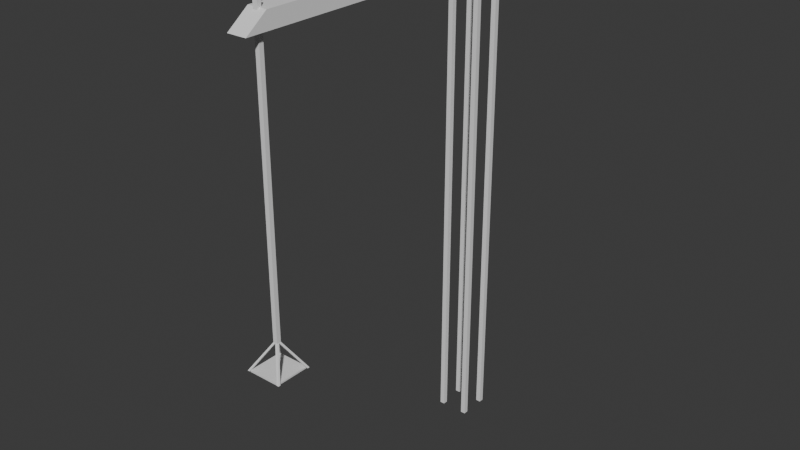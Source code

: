 # Source: crane.blend  (saved by Blender 4.1.24; exported with 4.5.12 LTS)
import bpy
from mathutils import Matrix  # noqa: F401  (used for matrix-valued properties, if any)

bpy.ops.wm.read_factory_settings(use_empty=True)
scene = bpy.context.scene
scene.name = 'Scene'

# ---- world
world_world = bpy.data.worlds.new('World'); scene.world = world_world
world_world.use_nodes = True; world_world.node_tree.nodes.clear()
_N = world_world.node_tree.nodes; _L = world_world.node_tree.links
n0 = _N.new('ShaderNodeOutputWorld'); n0.name = 'World Output'; n0.location = (300, 300)
n1 = _N.new('ShaderNodeBackground'); n1.name = 'Background'; n1.location = (10, 300)
n1.inputs[0].default_value = (0.05088, 0.05088, 0.05088, 1.0)
_L.new(n1.outputs[0], n0.inputs[0])
n0.is_active_output = True
world_world.color = (0.05088, 0.05088, 0.05088)
world_world.use_sun_shadow = False
world_world.sun_shadow_jitter_overblur = 0.0

# ---- meshes
me_cube_001 = bpy.data.meshes.new('Cube.001')
me_cube_001.from_pydata([(-3.0, -3.0, 0.0), (-3.0, -3.0, 87.0), (-3.0, -2.1, 0.0), (-3.0, -2.1, 87.0), (-2.1, -3.0, 0.0), (-2.1, -3.0, 87.0), (-2.1, -2.1, 0.0), (-2.1, -2.1, 87.0), (3.0, -3.0, 0.0), (3.0, -3.0, 87.0), (3.0, -2.1, 0.0), (3.0, -2.1, 87.0), (2.1, -3.0, 0.0), (2.1, -3.0, 87.0), (2.1, -2.1, 0.0), (2.1, -2.1, 87.0), (-3.0, 3.0, 0.0), (-3.0, 3.0, 87.0), (-3.0, 2.1, 0.0), (-3.0, 2.1, 87.0), (-2.1, 3.0, 0.0), (-2.1, 3.0, 87.0), (-2.1, 2.1, 0.0), (-2.1, 2.1, 87.0), (3.0, 3.0, 0.0), (3.0, 3.0, 87.0), (3.0, 2.1, 0.0), (3.0, 2.1, 87.0), (2.1, 3.0, 0.0), (2.1, 3.0, 87.0), (2.1, 2.1, 0.0), (2.1, 2.1, 87.0)], [], [(0, 1, 3, 2), (2, 3, 7, 6), (6, 7, 5, 4), (4, 5, 1, 0), (2, 6, 4, 0), (7, 3, 1, 5), (8, 10, 11, 9), (10, 14, 15, 11), (14, 12, 13, 15), (12, 8, 9, 13), (10, 8, 12, 14), (15, 13, 9, 11), (16, 18, 19, 17), (18, 22, 23, 19), (22, 20, 21, 23), (20, 16, 17, 21), (18, 16, 20, 22), (23, 21, 17, 19), (24, 25, 27, 26), (26, 27, 31, 30), (30, 31, 29, 28), (28, 29, 25, 24), (26, 30, 28, 24), (31, 27, 25, 29)])
_uv = me_cube_001.uv_layers.new(name='UVMap')
_uv.uv.foreach_set('vector', [0.375, 0.0, 0.625, 0.0, 0.625, 0.25, 0.375, 0.25, 0.375, 0.25, 0.625, 0.25, 0.625, 0.5, 0.375, 0.5, 0.375, 0.5, 0.625, 0.5, 0.625, 0.75, 0.375, 0.75, 0.375, 0.75, 0.625, 0.75, 0.625, 1.0, 0.375, 1.0, 0.125, 0.5, 0.375, 0.5, 0.375, 0.75, 0.125, 0.75, 0.625, 0.5, 0.875, 0.5, 0.875, 0.75, 0.625, 0.75, 0.375, 0.0, 0.375, 0.25, 0.625, 0.25, 0.625, 0.0, 0.375, 0.25, 0.375, 0.5, 0.625, 0.5, 0.625, 0.25, 0.375, 0.5, 0.375, 0.75, 0.625, 0.75, 0.625, 0.5, 0.375, 0.75, 0.375, 1.0, 0.625, 1.0, 0.625, 0.75, 0.125, 0.5, 0.125, 0.75, 0.375, 0.75, 0.375, 0.5, 0.625, 0.5, 0.625, 0.75, 0.875, 0.75, 0.875, 0.5, 0.375, 0.0, 0.375, 0.25, 0.625, 0.25, 0.625, 0.0, 0.375, 0.25, 0.375, 0.5, 0.625, 0.5, 0.625, 0.25, 0.375, 0.5, 0.375, 0.75, 0.625, 0.75, 0.625, 0.5, 0.375, 0.75, 0.375, 1.0, 0.625, 1.0, 0.625, 0.75, 0.125, 0.5, 0.125, 0.75, 0.375, 0.75, 0.375, 0.5, 0.625, 0.5, 0.625, 0.75, 0.875, 0.75, 0.875, 0.5, 0.375, 0.0, 0.625, 0.0, 0.625, 0.25, 0.375, 0.25, 0.375, 0.25, 0.625, 0.25, 0.625, 0.5, 0.375, 0.5, 0.375, 0.5, 0.625, 0.5, 0.625, 0.75, 0.375, 0.75, 0.375, 0.75, 0.625, 0.75, 0.625, 1.0, 0.375, 1.0, 0.125, 0.5, 0.375, 0.5, 0.375, 0.75, 0.125, 0.75, 0.625, 0.5, 0.875, 0.5, 0.875, 0.75, 0.625, 0.75])
me_cube_001.update()
me_cube_002 = bpy.data.meshes.new('Cube.002')
me_cube_002.from_pydata([(-3.0, -3.0, -0.5), (-3.0, -3.0, 0.5), (-3.0, 3.0, -0.5), (-3.0, 3.0, 0.5), (3.0, -3.0, -0.5), (3.0, -3.0, 0.5), (3.0, 3.0, -0.5), (3.0, 3.0, 0.5)], [], [(0, 1, 3, 2), (2, 3, 7, 6), (6, 7, 5, 4), (4, 5, 1, 0), (2, 6, 4, 0), (7, 3, 1, 5)])
_uv = me_cube_002.uv_layers.new(name='UVMap')
_uv.uv.foreach_set('vector', [0.375, 0.0, 0.625, 0.0, 0.625, 0.25, 0.375, 0.25, 0.375, 0.25, 0.625, 0.25, 0.625, 0.5, 0.375, 0.5, 0.375, 0.5, 0.625, 0.5, 0.625, 0.75, 0.375, 0.75, 0.375, 0.75, 0.625, 0.75, 0.625, 1.0, 0.375, 1.0, 0.125, 0.5, 0.375, 0.5, 0.375, 0.75, 0.125, 0.75, 0.625, 0.5, 0.875, 0.5, 0.875, 0.75, 0.625, 0.75])
me_cube_002.update()
me_cube_003 = bpy.data.meshes.new('Cube.003')
me_cube_003.from_pydata([(-2.5, -2.5, 0.0), (-2.5, -2.5, 6.0), (-2.5, 2.5, 0.0), (-2.5, 2.5, 6.0), (2.6, -2.5, 0.0), (2.6, -2.5, 6.0), (2.6, 2.5, 0.0), (2.6, 2.5, 6.0), (-3.904, -3.514, 0.3199), (-3.904, -3.514, 3.552), (-3.904, -0.2815, 0.3199), (-3.904, -0.2815, 3.552), (-1.889, -3.514, 0.3199), (-1.889, -3.514, 3.552), (-1.889, -0.2815, 0.3199), (-1.889, -0.2815, 3.552), (-3.904, -4.129, 1.288), (-3.904, -0.2815, 1.727), (-1.889, -0.2815, 1.727), (-1.889, -4.129, 1.288)], [], [(0, 1, 3, 2), (2, 3, 7, 6), (6, 7, 5, 4), (4, 5, 1, 0), (2, 6, 4, 0), (7, 3, 1, 5), (16, 9, 11, 17), (17, 11, 15, 18), (18, 15, 13, 19), (19, 13, 9, 16), (10, 14, 12, 8), (15, 11, 9, 13), (12, 19, 16, 8), (14, 18, 19, 12), (10, 17, 18, 14), (8, 16, 17, 10)])
_uv = me_cube_003.uv_layers.new(name='UVMap')
_uv.uv.foreach_set('vector', [0.375, 0.0, 0.625, 0.0, 0.625, 0.25, 0.375, 0.25, 0.375, 0.25, 0.625, 0.25, 0.625, 0.5, 0.375, 0.5, 0.375, 0.5, 0.625, 0.5, 0.625, 0.75, 0.375, 0.75, 0.375, 0.75, 0.625, 0.75, 0.625, 1.0, 0.375, 1.0, 0.125, 0.5, 0.375, 0.5, 0.375, 0.75, 0.125, 0.75, 0.625, 0.5, 0.875, 0.5, 0.875, 0.75, 0.625, 0.75, 0.4839, 0.0, 0.625, 0.0, 0.625, 0.25, 0.4839, 0.25, 0.4839, 0.25, 0.625, 0.25, 0.625, 0.5, 0.4839, 0.5, 0.4839, 0.5, 0.625, 0.5, 0.625, 0.75, 0.4839, 0.75, 0.4839, 0.75, 0.625, 0.75, 0.625, 1.0, 0.4839, 1.0, 0.125, 0.5, 0.375, 0.5, 0.375, 0.75, 0.125, 0.75, 0.625, 0.5, 0.875, 0.5, 0.875, 0.75, 0.625, 0.75, 0.375, 0.75, 0.4839, 0.75, 0.4839, 1.0, 0.375, 1.0, 0.375, 0.5, 0.4839, 0.5, 0.4839, 0.75, 0.375, 0.75, 0.375, 0.25, 0.4839, 0.25, 0.4839, 0.5, 0.375, 0.5, 0.375, 0.0, 0.4839, 0.0, 0.4839, 0.25, 0.375, 0.25])
me_cube_003.update()
me_cube_004 = bpy.data.meshes.new('Cube.004')
me_cube_004.from_pydata([(-1.8, -53.0, 1.0), (-1.8, -49.0, 4.0), (-1.8, 6.0, 1.0), (-1.8, 6.0, 4.0), (1.8, -53.0, 1.0), (1.8, -49.0, 4.0), (1.8, 6.0, 1.0), (1.8, 6.0, 4.0)], [], [(0, 1, 3, 2), (2, 3, 7, 6), (6, 7, 5, 4), (4, 5, 1, 0), (2, 6, 4, 0), (7, 3, 1, 5)])
_uv = me_cube_004.uv_layers.new(name='UVMap')
_uv.uv.foreach_set('vector', [0.375, 0.0, 0.625, 0.0, 0.625, 0.25, 0.375, 0.25, 0.375, 0.25, 0.625, 0.25, 0.625, 0.5, 0.375, 0.5, 0.375, 0.5, 0.625, 0.5, 0.625, 0.75, 0.375, 0.75, 0.375, 0.75, 0.625, 0.75, 0.625, 1.0, 0.375, 1.0, 0.125, 0.5, 0.375, 0.5, 0.375, 0.75, 0.125, 0.75, 0.625, 0.5, 0.875, 0.5, 0.875, 0.75, 0.625, 0.75])
me_cube_004.update()
me_cube_005 = bpy.data.meshes.new('Cube.005')
me_cube_005.from_pydata([(-3.0, 5.0, 0.0), (-3.0, 5.0, 6.0), (-3.0, 15.0, 0.0), (-3.0, 15.0, 6.0), (3.0, 5.0, 0.0), (3.0, 5.0, 6.0), (3.0, 15.0, 0.0), (3.0, 15.0, 6.0)], [], [(0, 1, 3, 2), (2, 3, 7, 6), (6, 7, 5, 4), (4, 5, 1, 0), (2, 6, 4, 0), (7, 3, 1, 5)])
_uv = me_cube_005.uv_layers.new(name='UVMap')
_uv.uv.foreach_set('vector', [0.375, 0.0, 0.625, 0.0, 0.625, 0.25, 0.375, 0.25, 0.375, 0.25, 0.625, 0.25, 0.625, 0.5, 0.375, 0.5, 0.375, 0.5, 0.625, 0.5, 0.625, 0.75, 0.375, 0.75, 0.375, 0.75, 0.625, 0.75, 0.625, 1.0, 0.375, 1.0, 0.125, 0.5, 0.375, 0.5, 0.375, 0.75, 0.125, 0.75, 0.625, 0.5, 0.875, 0.5, 0.875, 0.75, 0.625, 0.75])
me_cube_005.update()
me_cube_006 = bpy.data.meshes.new('Cube.006')
me_cube_006.from_pydata([(-0.4059, -0.4059, -48.95), (-0.4059, -0.4059, 5.624), (-0.4059, 0.4059, -48.95), (-0.4059, 0.4059, 5.624), (0.4059, -0.4059, -48.95), (0.4059, -0.4059, 5.624), (0.4059, 0.4059, -48.95), (0.4059, 0.4059, 5.624), (-0.4059, 0.0, -48.95), (-0.4059, 0.0, 5.624), (0.4059, 0.0, -48.95), (0.4059, 0.0, 5.624), (0.0, 0.4059, -48.95), (0.0, 0.4059, 5.624), (0.0, -0.4059, -48.95), (0.0, -0.4059, 5.624), (0.0, 0.0, 5.624), (0.0, 0.0, -48.95), (-3.406, 3.406, -53.95), (-3.406, 3.0, -53.95), (-3.0, 3.406, -53.95), (-3.0, 3.0, -53.95), (-3.406, -3.406, -53.95), (-3.406, -3.0, -53.95), (-3.0, -3.406, -53.95), (-3.0, -3.0, -53.95), (3.406, -3.406, -53.95), (3.406, -3.0, -53.95), (3.0, -3.406, -53.95), (3.0, -3.0, -53.95), (3.406, 3.406, -53.95), (3.406, 3.0, -53.95), (3.0, 3.406, -53.95), (3.0, 3.0, -53.95)], [], [(8, 9, 3, 2), (12, 13, 7, 6), (10, 11, 5, 4), (14, 15, 1, 0), (14, 17, 29, 28), (16, 9, 1, 15), (13, 3, 9, 16), (6, 10, 31, 30), (6, 7, 11, 10), (0, 1, 9, 8), (8, 2, 18, 19), (7, 13, 16, 11), (11, 16, 15, 5), (17, 14, 24, 25), (4, 5, 15, 14), (2, 3, 13, 12), (18, 20, 21, 19), (17, 8, 19, 21), (2, 12, 20, 18), (12, 17, 21, 20), (23, 25, 24, 22), (8, 17, 25, 23), (0, 8, 23, 22), (14, 0, 22, 24), (29, 27, 26, 28), (10, 4, 26, 27), (17, 10, 27, 29), (4, 14, 28, 26), (32, 30, 31, 33), (10, 17, 33, 31), (17, 12, 32, 33), (12, 6, 30, 32)])
_uv = me_cube_006.uv_layers.new(name='UVMap')
_uv.uv.foreach_set('vector', [0.375, 0.125, 0.625, 0.125, 0.625, 0.25, 0.375, 0.25, 0.375, 0.375, 0.625, 0.375, 0.625, 0.5, 0.375, 0.5, 0.375, 0.625, 0.625, 0.625, 0.625, 0.75, 0.375, 0.75, 0.375, 0.875, 0.625, 0.875, 0.625, 1.0, 0.375, 1.0, 0.25, 0.75, 0.25, 0.625, 0.25, 0.625, 0.25, 0.75, 0.75, 0.625, 0.875, 0.625, 0.875, 0.75, 0.75, 0.75, 0.75, 0.5, 0.875, 0.5, 0.875, 0.625, 0.75, 0.625, 0.375, 0.5, 0.375, 0.625, 0.375, 0.625, 0.375, 0.5, 0.375, 0.5, 0.625, 0.5, 0.625, 0.625, 0.375, 0.625, 0.375, 0.0, 0.625, 0.0, 0.625, 0.125, 0.375, 0.125, 0.375, 0.125, 0.375, 0.25, 0.375, 0.25, 0.375, 0.125, 0.625, 0.5, 0.75, 0.5, 0.75, 0.625, 0.625, 0.625, 0.625, 0.625, 0.75, 0.625, 0.75, 0.75, 0.625, 0.75, 0.25, 0.625, 0.25, 0.75, 0.25, 0.75, 0.25, 0.625, 0.375, 0.75, 0.625, 0.75, 0.625, 0.875, 0.375, 0.875, 0.375, 0.25, 0.625, 0.25, 0.625, 0.375, 0.375, 0.375, 0.125, 0.5, 0.25, 0.5, 0.25, 0.625, 0.125, 0.625, 0.25, 0.625, 0.125, 0.625, 0.125, 0.625, 0.25, 0.625, 0.375, 0.25, 0.375, 0.375, 0.375, 0.375, 0.375, 0.25, 0.25, 0.5, 0.25, 0.625, 0.25, 0.625, 0.25, 0.5, 0.125, 0.625, 0.25, 0.625, 0.25, 0.75, 0.125, 0.75, 0.125, 0.625, 0.25, 0.625, 0.25, 0.625, 0.125, 0.625, 0.375, 0.0, 0.375, 0.125, 0.375, 0.125, 0.375, 0.0, 0.375, 0.875, 0.375, 1.0, 0.375, 1.0, 0.375, 0.875, 0.25, 0.625, 0.375, 0.625, 0.375, 0.75, 0.25, 0.75, 0.375, 0.625, 0.375, 0.75, 0.375, 0.75, 0.375, 0.625, 0.25, 0.625, 0.375, 0.625, 0.375, 0.625, 0.25, 0.625, 0.375, 0.75, 0.375, 0.875, 0.375, 0.875, 0.375, 0.75, 0.25, 0.5, 0.375, 0.5, 0.375, 0.625, 0.25, 0.625, 0.375, 0.625, 0.25, 0.625, 0.25, 0.625, 0.375, 0.625, 0.25, 0.625, 0.25, 0.5, 0.25, 0.5, 0.25, 0.625, 0.375, 0.375, 0.375, 0.5, 0.375, 0.5, 0.375, 0.375])
me_cube_006.update()
me_cube_007 = bpy.data.meshes.new('Cube.007')
me_cube_007.from_pydata([(-3.0, -3.2, -0.1239), (-3.0, -3.2, 0.1761), (-3.0, 3.2, -0.1239), (-3.0, 3.2, 0.1761), (3.0, -3.2, -0.1239), (3.0, -3.2, 0.1761), (3.0, 3.2, -0.1239), (3.0, 3.2, 0.1761)], [], [(0, 1, 3, 2), (2, 3, 7, 6), (6, 7, 5, 4), (4, 5, 1, 0), (2, 6, 4, 0), (7, 3, 1, 5)])
_uv = me_cube_007.uv_layers.new(name='UVMap')
_uv.uv.foreach_set('vector', [0.375, 0.0, 0.625, 0.0, 0.625, 0.25, 0.375, 0.25, 0.375, 0.25, 0.625, 0.25, 0.625, 0.5, 0.375, 0.5, 0.375, 0.5, 0.625, 0.5, 0.625, 0.75, 0.375, 0.75, 0.375, 0.75, 0.625, 0.75, 0.625, 1.0, 0.375, 1.0, 0.125, 0.5, 0.375, 0.5, 0.375, 0.75, 0.125, 0.75, 0.625, 0.5, 0.875, 0.5, 0.875, 0.75, 0.625, 0.75])
me_cube_007.update()

# ---- objects
ob_cube = bpy.data.objects.new('Cube', me_cube_001)
ob_cube_001 = bpy.data.objects.new('Cube.001', me_cube_002)
ob_cube_002 = bpy.data.objects.new('Cube.002', me_cube_003)
ob_cube_003 = bpy.data.objects.new('Cube.003', me_cube_004)
ob_cube_004 = bpy.data.objects.new('Cube.004', me_cube_005)
ob_cube_005 = bpy.data.objects.new('Cube.005', me_cube_006)
ob_cube_006 = bpy.data.objects.new('Cube.006', me_cube_007)

# ---- transforms, parenting, visibility, modifiers, constraints
ob_cube.location = (0.0, 0.0, 0.0)
ob_cube_001.parent = ob_cube
ob_cube_001.location = (0.0, 0.0, 87.5)
ob_cube_002.parent = ob_cube_001
ob_cube_002.matrix_parent_inverse = Matrix(((1.0, -0.0, 0.0, -0.0), (-0.0, 1.0, -0.0, 0.0), (0.0, -0.0, 1.0, -87.5), (-0.0, 0.0, -0.0, 1.0)))
ob_cube_002.location = (0.0, 0.0, 88.0)
ob_cube_003.parent = ob_cube_002
ob_cube_003.matrix_parent_inverse = Matrix(((1.0, -0.0, 0.0, -0.0), (-0.0, 1.0, -0.0, 0.0), (0.0, -0.0, 1.0, -88.0), (-0.0, 0.0, -0.0, 1.0)))
ob_cube_003.location = (0.0, 0.0, 87.5)
ob_cube_004.parent = ob_cube_002
ob_cube_004.matrix_parent_inverse = Matrix(((1.0, -0.0, 0.0, -0.0), (-0.0, 1.0, -0.0, 0.0), (0.0, -0.0, 1.0, -88.0), (-0.0, 0.0, -0.0, 1.0)))
ob_cube_004.location = (0.0, 0.0, 87.5)
ob_cube_005.parent = ob_cube_003
ob_cube_005.matrix_parent_inverse = Matrix(((1.0, -0.0, 0.0, -0.0), (-0.0, 1.0, -0.0, 0.0), (0.0, -0.0, 1.0, -87.5), (-0.0, 0.0, -0.0, 1.0)))
ob_cube_005.location = (0.0, -49.0, 87.5)
ob_cube_006.parent = ob_cube_005
ob_cube_006.matrix_parent_inverse = Matrix(((1.0, -0.0, -0.0, -0.0), (-0.0, 1.0, 0.0, 49.0), (-0.0, -0.0, 1.0, -87.5), (-0.0, 0.0, -0.0, 1.0)))
ob_cube_006.location = (0.0, -49.0, 33.48)

# ---- collection membership
scene.collection.objects.link(ob_cube)
scene.collection.objects.link(ob_cube_001)
scene.collection.objects.link(ob_cube_002)
scene.collection.objects.link(ob_cube_003)
scene.collection.objects.link(ob_cube_004)
scene.collection.objects.link(ob_cube_005)
scene.collection.objects.link(ob_cube_006)

# ---- scene / render settings (as saved in the file)
scene.frame_start = 1; scene.frame_end = 250; scene.frame_set(1)
scene.render.engine = 'BLENDER_EEVEE_NEXT'
scene.cycles.sampling_pattern = 'TABULATED_SOBOL'
scene.eevee.ray_tracing_options.trace_max_roughness = 0.0
bpy.context.view_layer.update()

# ---- added for rendering (the .blend has no active camera and no usable light): camera, sun
cam_auto = bpy.data.cameras.new('AutoCamera')
cam_auto.lens = 50.0
cam_auto.sensor_width = 36.0
cam_auto.clip_end = 1887.58
ob_auto_camera = bpy.data.objects.new('AutoCamera', cam_auto)
scene.collection.objects.link(ob_auto_camera)
ob_auto_camera.location = (107.306, -148.066, 133.044)
ob_auto_camera.rotation_euler = (1.09748, -7.21219e-08, 0.694738)
scene.camera = ob_auto_camera
light_auto_sun = bpy.data.lights.new('AutoSun', 'SUN')
light_auto_sun.energy = 3.0
light_auto_sun.angle = 0.0523599
ob_auto_sun = bpy.data.objects.new('AutoSun', light_auto_sun)
scene.collection.objects.link(ob_auto_sun)
ob_auto_sun.rotation_euler = (0.872665, 0.174533, 0.523599)
bpy.context.view_layer.update()
